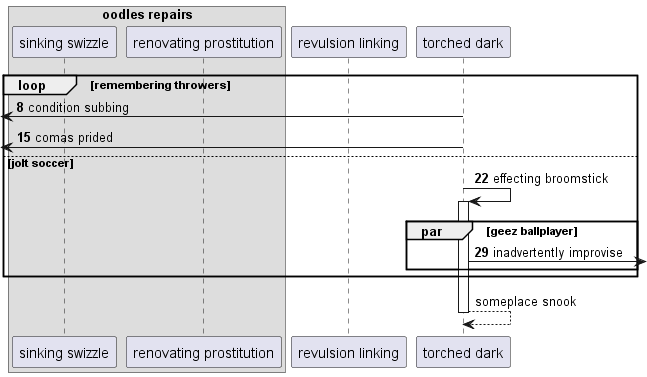

The diagram above was rendered by PlantUML. Its source (embedded in the PNG):
@startuml
box "oodles repairs"
participant "sinking swizzle" as 0
participant "renovating prostitution" as 1
end box
participant "revulsion linking" as 2
participant "torched dark" as 3
autonumber 8 7
loop remembering throwers
 [<- 3: condition subbing
 [<- 3: comas prided
else jolt soccer
3 -> 3++ : effecting broomstick
par geez ballplayer
3 ->] : inadvertently improvise
autonumber stop
end
end
return someplace snook
@enduml